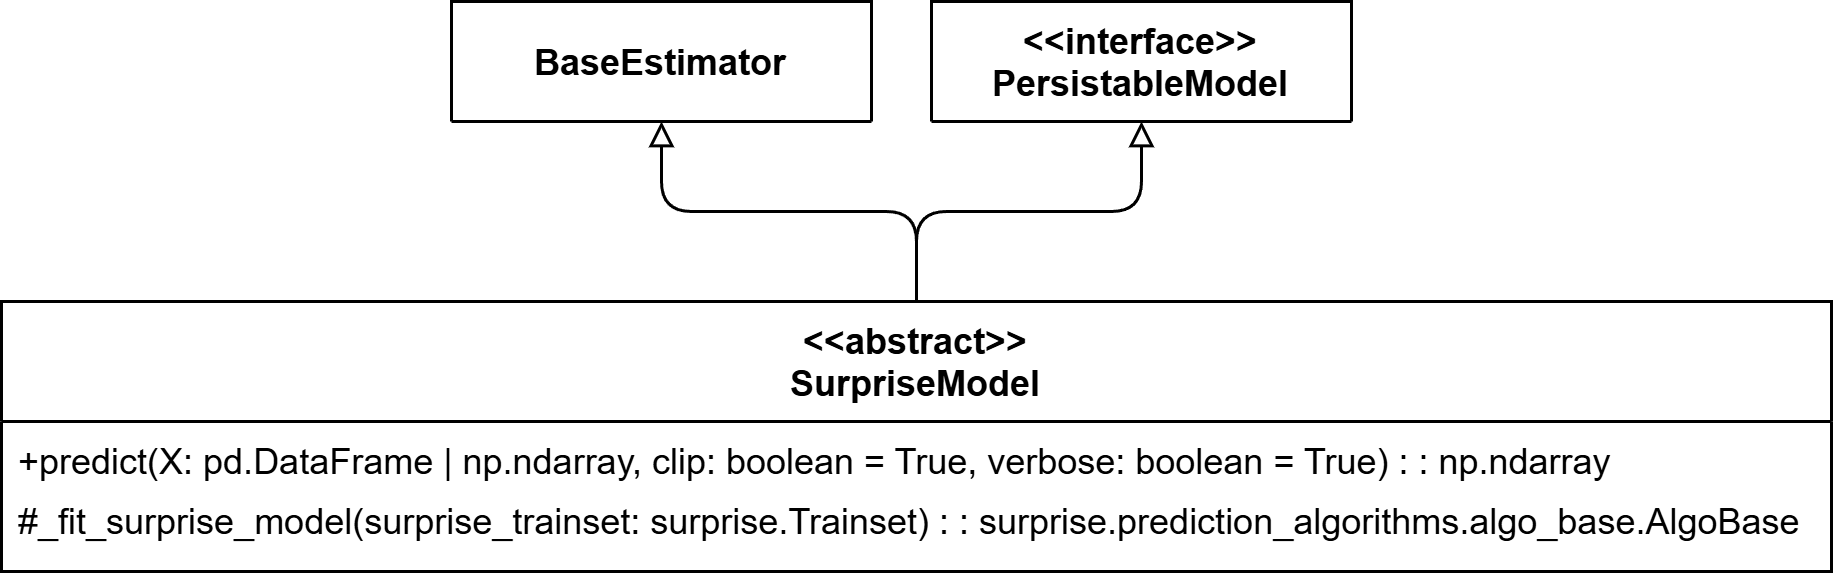

The diagram above was exported from draw.io. Its source (the exported page's mxGraphModel, read from the mxfile embedded in the PNG):
<mxGraphModel dx="1733" dy="1043" grid="1" gridSize="10" guides="1" tooltips="1" connect="1" arrows="1" fold="1" page="1" pageScale="1" pageWidth="827" pageHeight="1169" math="0" shadow="0">
  <root>
    <mxCell id="0" />
    <mxCell id="1" parent="0" />
    <mxCell id="2" value="&lt;&lt;interface&gt;&gt;&#10;PersistableModel" style="swimlane;fontStyle=1;align=center;verticalAlign=top;childLayout=stackLayout;horizontal=1;startSize=40;horizontalStack=0;resizeParent=1;resizeParentMax=0;resizeLast=0;collapsible=0;marginBottom=0;" vertex="1" parent="1">
      <mxGeometry x="1080" y="1190" width="140" height="40" as="geometry" />
    </mxCell>
    <mxCell id="3" style="edgeStyle=orthogonalEdgeStyle;rounded=1;orthogonalLoop=1;jettySize=auto;html=1;entryX=0.5;entryY=1;entryDx=0;entryDy=0;endArrow=block;endFill=0;curved=0;" edge="1" source="5" target="2" parent="1">
      <mxGeometry relative="1" as="geometry" />
    </mxCell>
    <mxCell id="4" style="edgeStyle=orthogonalEdgeStyle;rounded=1;orthogonalLoop=1;jettySize=auto;html=1;entryX=0.5;entryY=1;entryDx=0;entryDy=0;endArrow=block;endFill=0;curved=0;" edge="1" source="5" target="8" parent="1">
      <mxGeometry relative="1" as="geometry" />
    </mxCell>
    <mxCell id="5" value="&lt;&lt;abstract&gt;&gt;&#10;SurpriseModel" style="swimlane;fontStyle=1;align=center;verticalAlign=top;childLayout=stackLayout;horizontal=1;startSize=40;horizontalStack=0;resizeParent=1;resizeParentMax=0;resizeLast=0;collapsible=0;marginBottom=0;" vertex="1" parent="1">
      <mxGeometry x="770" y="1290" width="610" height="90" as="geometry" />
    </mxCell>
    <mxCell id="6" value="+predict(X: pd.DataFrame | np.ndarray, clip: boolean = True, verbose: boolean = True) : : np.ndarray" style="text;strokeColor=none;fillColor=none;align=left;verticalAlign=top;spacingLeft=4;spacingRight=4;overflow=hidden;rotatable=0;points=[[0,0.5],[1,0.5]];portConstraint=eastwest;" vertex="1" parent="5">
      <mxGeometry y="40" width="610" height="20" as="geometry" />
    </mxCell>
    <mxCell id="7" value="#_fit_surprise_model(surprise_trainset: surprise.Trainset) : : surprise.prediction_algorithms.algo_base.AlgoBase" style="text;strokeColor=none;fillColor=none;align=left;verticalAlign=top;spacingLeft=4;spacingRight=4;overflow=hidden;rotatable=0;points=[[0,0.5],[1,0.5]];portConstraint=eastwest;fontStyle=0" vertex="1" parent="5">
      <mxGeometry y="60" width="610" height="30" as="geometry" />
    </mxCell>
    <mxCell id="8" value="BaseEstimator" style="swimlane;fontStyle=1;align=center;verticalAlign=middle;childLayout=stackLayout;horizontal=1;startSize=43;horizontalStack=0;resizeParent=1;resizeParentMax=0;resizeLast=0;collapsible=0;marginBottom=0;" vertex="1" parent="1">
      <mxGeometry x="920" y="1190" width="140" height="40" as="geometry" />
    </mxCell>
  </root>
</mxGraphModel>